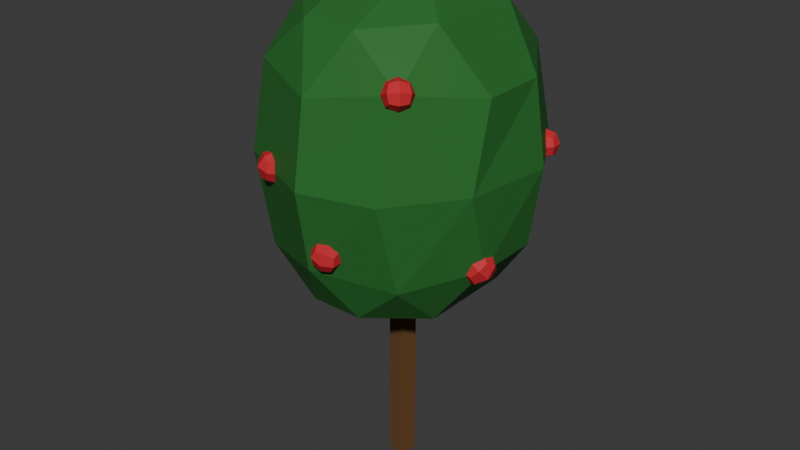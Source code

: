 # Source: solar_panel_small.blend  (saved by Blender 4.3.34; exported with 4.5.12 LTS)
import bpy
from mathutils import Matrix  # noqa: F401  (used for matrix-valued properties, if any)

bpy.ops.wm.read_factory_settings(use_empty=True)
scene = bpy.context.scene
scene.name = 'Scene'

# ---- collections
col_collection = bpy.data.collections.new('Collection'); scene.collection.children.link(col_collection)

# ---- materials (node trees are filled in below, after node groups)
mat_35_green_medium = bpy.data.materials.new('35 GREEN-MEDIUM')
mat_35_green_medium.alpha_threshold = 0.0
mat_35_green_medium.diffuse_color = (0.02956, 0.1651, 0.0356, 1.0)
mat_35_green_medium.specular_color = (0.02956, 0.1651, 0.0356)
mat_35_green_medium.roughness = 0.5
mat_10_brown_dark = bpy.data.materials.new('10 BROWN-DARK')
mat_10_brown_dark.alpha_threshold = 0.0
mat_10_brown_dark.diffuse_color = (0.1356, 0.06663, 0.02624, 1.0)
mat_10_brown_dark.specular_color = (0.1356, 0.06663, 0.02624)
mat_10_brown_dark.roughness = 0.5
mat_26_red_dark = bpy.data.materials.new('26 RED-DARK')
mat_26_red_dark.alpha_threshold = 0.0
mat_26_red_dark.diffuse_color = (0.5906, 0.02956, 0.03955, 1.0)
mat_26_red_dark.specular_color = (0.5906, 0.02956, 0.03955)
mat_26_red_dark.roughness = 0.5

# ---- material node trees
mat_35_green_medium.use_nodes = True; mat_35_green_medium.node_tree.nodes.clear()
_N = mat_35_green_medium.node_tree.nodes; _L = mat_35_green_medium.node_tree.links
n0 = _N.new('ShaderNodeOutputMaterial'); n0.name = 'Material Output'; n0.location = (300, 300)
n1 = _N.new('ShaderNodeBsdfPrincipled'); n1.name = 'Principled BSDF'; n1.location = (-49, 120)
n1.distribution = 'GGX'
n1.subsurface_method = 'BURLEY'
n1.inputs[3].default_value = 1.45
n1.inputs[13].default_value = 0.1
n1.inputs[27].default_value = (0.0, 0.0, 0.0, 1.0)
n1.inputs[28].default_value = 1.0
n2 = _N.new('ShaderNodeBsdfDiffuse'); n2.name = 'Diffuse BSDF'; n2.location = (10, 300)
n3 = _N.new('ShaderNodeRGB'); n3.name = 'RGB'; n3.location = (-271, 188)
n3.outputs[0].default_value = (0.02956, 0.1651, 0.0356, 1.0)
_L.new(n3.outputs[0], n1.inputs[0])
_L.new(n3.outputs[0], n2.inputs[0])
_L.new(n1.outputs[0], n0.inputs[0])
n0.is_active_output = True
mat_10_brown_dark.use_nodes = True; mat_10_brown_dark.node_tree.nodes.clear()
_N = mat_10_brown_dark.node_tree.nodes; _L = mat_10_brown_dark.node_tree.links
n0 = _N.new('ShaderNodeOutputMaterial'); n0.name = 'Material Output'; n0.location = (300, 300)
n1 = _N.new('ShaderNodeBsdfPrincipled'); n1.name = 'Principled BSDF'; n1.location = (-49, 120)
n1.distribution = 'GGX'
n1.subsurface_method = 'BURLEY'
n1.inputs[3].default_value = 1.45
n1.inputs[13].default_value = 0.1
n1.inputs[27].default_value = (0.0, 0.0, 0.0, 1.0)
n1.inputs[28].default_value = 1.0
n2 = _N.new('ShaderNodeBsdfDiffuse'); n2.name = 'Diffuse BSDF'; n2.location = (10, 300)
n3 = _N.new('ShaderNodeRGB'); n3.name = 'RGB'; n3.location = (-271, 188)
n3.outputs[0].default_value = (0.1356, 0.06663, 0.02624, 1.0)
_L.new(n3.outputs[0], n1.inputs[0])
_L.new(n1.outputs[0], n0.inputs[0])
_L.new(n3.outputs[0], n2.inputs[0])
n0.is_active_output = True
mat_26_red_dark.use_nodes = True; mat_26_red_dark.node_tree.nodes.clear()
_N = mat_26_red_dark.node_tree.nodes; _L = mat_26_red_dark.node_tree.links
n0 = _N.new('ShaderNodeOutputMaterial'); n0.name = 'Material Output'; n0.location = (300, 300)
n1 = _N.new('ShaderNodeBsdfPrincipled'); n1.name = 'Principled BSDF'; n1.location = (-49, 120)
n1.distribution = 'GGX'
n1.subsurface_method = 'BURLEY'
n1.inputs[3].default_value = 1.45
n1.inputs[13].default_value = 0.1
n1.inputs[27].default_value = (0.0, 0.0, 0.0, 1.0)
n1.inputs[28].default_value = 1.0
n2 = _N.new('ShaderNodeBsdfDiffuse'); n2.name = 'Diffuse BSDF'; n2.location = (10, 300)
n3 = _N.new('ShaderNodeRGB'); n3.name = 'RGB'; n3.location = (-271, 188)
n3.outputs[0].default_value = (0.5906, 0.02956, 0.03955, 1.0)
_L.new(n3.outputs[0], n1.inputs[0])
_L.new(n1.outputs[0], n0.inputs[0])
_L.new(n3.outputs[0], n2.inputs[0])
n0.is_active_output = True

# ---- world
world_world = bpy.data.worlds.new('World'); scene.world = world_world
world_world.use_nodes = True; world_world.node_tree.nodes.clear()
_N = world_world.node_tree.nodes; _L = world_world.node_tree.links
n0 = _N.new('ShaderNodeOutputWorld'); n0.name = 'World Output'; n0.location = (300, 300)
n1 = _N.new('ShaderNodeBackground'); n1.name = 'Background'; n1.location = (10, 300)
n1.inputs[0].default_value = (0.05088, 0.05088, 0.05088, 1.0)
_L.new(n1.outputs[0], n0.inputs[0])
n0.is_active_output = True
world_world.color = (0.05088, 0.05088, 0.05088)
world_world.sun_shadow_jitter_overblur = 0.0

# ---- meshes
me_tree_round_apple = bpy.data.meshes.new('tree-round-apple')
me_tree_round_apple.from_pydata([(1.751e-08, 0.1182, 3.04e-08), (-0.1243, 0.02791, 7.385e-09), (-0.07682, -0.1182, -3.04e-08), (0.07682, -0.1182, -3.04e-08), (0.1243, 0.02791, 7.385e-09), (2.217e-08, 0.1182, 3.094), (-0.1243, 0.02791, 3.094), (-0.07682, -0.1182, 3.094), (0.07682, -0.1182, 3.094), (0.1243, 0.02791, 3.094), (0.7345, -0.9716, 2.483), (0.2714, -0.9478, 4.642), (-1.136, 0.3, 4.13), (-1.132, 0.3, 2.584), (-0.7027, 0.9355, 2.486), (0.7329, -0.9716, 4.224), (-0.2405, -0.9478, 2.067), (0.2752, -0.9478, 2.067), (0.01888, -1.271, 2.585), (-0.7143, -0.4906, 2.03), (-0.7018, -0.9716, 2.485), (-1.132, -0.3362, 2.584), (0.01658, -1.271, 4.124), (-0.7055, -0.9716, 4.227), (-1.135, -0.3362, 4.13), (-0.7207, 0.4545, 4.683), (-0.7202, -0.4906, 4.683), (-0.2453, -0.9478, 4.643), (0.7417, -0.4905, 4.68), (0.2388, -0.01804, 5.055), (0.7414, 0.4545, 4.681), (0.7324, 0.9356, 4.224), (-0.7064, 0.9355, 4.227), (-0.22, -0.01806, 5.056), (1.157, -0.3361, 4.126), (-0.2462, 0.9117, 4.643), (0.2707, 0.9117, 4.643), (1.157, 0.3001, 4.126), (-1.153, 0.5339, 3.357), (-1.258, -0.3263, 3.357), (-0.8573, -1.012, 3.356), (0.0189, -1.399, 3.354), (0.7022, -1.21, 3.354), (1.178, -0.57, 3.354), (-0.6699, 1.174, 3.356), (1.281, 0.2902, 3.354), (0.0168, 1.299, 3.867), (0.8881, 0.9761, 3.354), (1.157, -0.3361, 2.581), (0.7444, 0.4545, 2.028), (0.7446, -0.4905, 2.028), (1.157, 0.3001, 2.581), (0.01602, -0.01803, 1.655), (-0.7147, 0.4545, 2.03), (-0.2412, 0.9117, 2.068), (0.2746, 0.9117, 2.067), (0.01836, 1.299, 2.842), (0.7341, 0.9356, 2.483), (0.8441, -0.9589, 4.182), (0.8085, -0.9035, 4.132), (0.8468, -0.9319, 4.26), (0.81, -0.844, 4.218), (0.7389, -0.8622, 4.117), (0.6775, -0.9137, 4.097), (0.7179, -0.8135, 4.18), (0.6302, -0.9756, 4.124), (0.6754, -1.042, 4.142), (0.5848, -0.9523, 4.189), (0.6217, -1.04, 4.231), (0.7354, -1.072, 4.189), (0.8064, -1.032, 4.177), (0.7137, -1.071, 4.269), (0.807, -1.026, 4.281), (0.7528, -0.9856, 4.101), (0.8015, -0.9086, 4.325), (0.7563, -0.8419, 4.307), (0.6962, -0.812, 4.259), (0.7542, -0.9705, 4.352), (0.6789, -0.8986, 4.348), (0.6252, -0.8521, 4.272), (0.6928, -1.022, 4.332), (0.6231, -0.9807, 4.316), (0.5875, -0.9253, 4.267), (-0.4687, -1.244, 3.266), (-0.4222, -1.176, 3.233), (-0.4403, -1.266, 3.347), (-0.3608, -1.19, 3.326), (-0.6056, -1.089, 3.273), (-0.6201, -1.067, 3.382), (-0.6184, -1.173, 3.299), (-0.5555, -1.226, 3.266), (-0.6237, -1.179, 3.387), (-0.5492, -1.261, 3.373), (-0.5236, -1.134, 3.212), (-0.4304, -1.238, 3.431), (-0.3753, -1.168, 3.435), (-0.5085, -1.219, 3.468), (-0.4573, -1.123, 3.496), (-0.5801, -1.167, 3.463), (-0.5587, -1.081, 3.474), (1.061, 0.8135, 3.295), (0.9832, 0.7973, 3.273), (1.064, 0.8384, 3.374), (0.9605, 0.8356, 3.367), (1.061, 0.6215, 3.282), (1.071, 0.587, 3.379), (1.124, 0.67, 3.303), (1.11, 0.7486, 3.282), (1.142, 0.6626, 3.383), (1.14, 0.7667, 3.381), (1.025, 0.7086, 3.237), (1.05, 0.8166, 3.452), (0.9701, 0.8011, 3.465), (1.097, 0.7524, 3.474), (1.006, 0.7139, 3.509), (1.114, 0.673, 3.459), (1.048, 0.6253, 3.474), (-0.9116, 0.8172, 2.689), (-0.8479, 0.7676, 2.672), (-0.9692, 0.778, 2.733), (-0.9084, 0.6951, 2.716), (-0.7726, 0.889, 2.801), (-0.802, 0.8667, 2.898), (-0.8501, 0.9163, 2.794), (-0.8866, 0.8861, 2.727), (-0.894, 0.8993, 2.862), (-0.9632, 0.8626, 2.793), (-0.7916, 0.8479, 2.707), (-0.9849, 0.7398, 2.804), (-0.9377, 0.6728, 2.813), (-0.9765, 0.7913, 2.868), (-0.9187, 0.7138, 2.907), (-0.9235, 0.8389, 2.909), (-0.8625, 0.7942, 2.942), (-0.9829, -0.2824, 4.432), (-0.9214, -0.2968, 4.367), (-0.9491, -0.3014, 4.514), (-0.8591, -0.3385, 4.454), (-0.9345, -0.08555, 4.371), (-0.8776, -0.03984, 4.46), (-0.9936, -0.1099, 4.436), (-1.015, -0.1977, 4.429), (-0.9622, -0.09016, 4.519), (-0.9917, -0.1985, 4.541), (-0.9526, -0.192, 4.333), (-0.8856, -0.2792, 4.575), (-0.8023, -0.2928, 4.542), (-0.8961, -0.1938, 4.604), (-0.7842, -0.1864, 4.581), (-0.8963, -0.1067, 4.579), (-0.8154, -0.08161, 4.546), (1.202, -0.3716, 2.693), (1.129, -0.3482, 2.758), (1.174, -0.4477, 2.633), (1.073, -0.4509, 2.709), (1.126, -0.1655, 2.611), (1.068, -0.1925, 2.501), (1.199, -0.2225, 2.573), (1.23, -0.2915, 2.639), (1.171, -0.2651, 2.486), (1.215, -0.3708, 2.541), (1.151, -0.2299, 2.717), (1.108, -0.4776, 2.564), (1.015, -0.4779, 2.6), (1.115, -0.4213, 2.481), (0.9891, -0.4134, 2.493), (1.105, -0.3284, 2.443), (1.011, -0.2952, 2.453), (-0.5418, 1.123, 4.035), (-0.5336, 1.039, 4.009), (-0.5184, 1.133, 4.12), (-0.5106, 1.021, 4.117), (-0.3782, 1.132, 3.909), (-0.2908, 1.152, 3.976), (-0.4149, 1.199, 3.953), (-0.4958, 1.178, 3.982), (-0.3629, 1.226, 4.02), (-0.4572, 1.217, 4.08), (-0.4787, 1.085, 3.923), (-0.4517, 1.126, 4.178), (-0.4233, 1.042, 4.184), (-0.3855, 1.181, 4.157), (-0.3227, 1.089, 4.17), (-0.3248, 1.201, 4.096), (-0.2678, 1.135, 4.084), (0.2602, -1.262, 2.654), (0.2449, -1.175, 2.65), (0.3118, -1.283, 2.723), (0.3185, -1.172, 2.734), (0.06123, -1.25, 2.709), (0.05873, -1.277, 2.817), (0.1102, -1.323, 2.702), (0.1845, -1.308, 2.656), (0.1282, -1.357, 2.782), (0.233, -1.36, 2.743), (0.1383, -1.208, 2.639), (0.3182, -1.282, 2.811), (0.316, -1.199, 2.843), (0.2555, -1.332, 2.849), (0.2389, -1.241, 2.912), (0.1683, -1.343, 2.859), (0.1323, -1.273, 2.901), (-1.237, 0.2808, 3.428), (-1.144, 0.2599, 3.393), (-1.262, 0.22, 3.506), (-1.151, 0.1623, 3.477), (-1.113, 0.4702, 3.5), (-1.107, 0.4598, 3.629), (-1.212, 0.4526, 3.516), (-1.246, 0.3792, 3.454), (-1.231, 0.4304, 3.613), (-1.296, 0.331, 3.562), (-1.128, 0.3874, 3.403), (-1.238, 0.1926, 3.601), (-1.145, 0.1519, 3.606), (-1.247, 0.2712, 3.666), (-1.129, 0.2347, 3.703), (-1.213, 0.3644, 3.689), (-1.114, 0.3623, 3.713), (0.2177, 1.231, 2.812), (0.1621, 1.133, 2.821), (0.2782, 1.252, 2.905), (0.2125, 1.135, 2.954), (0.3492, 1.076, 2.643), (0.477, 1.055, 2.703), (0.3704, 1.185, 2.667), (0.2826, 1.233, 2.72), (0.4652, 1.196, 2.728), (0.3829, 1.277, 2.811), (0.2187, 1.108, 2.692), (0.3632, 1.216, 2.97), (0.3403, 1.114, 3.015), (0.4608, 1.214, 2.913), (0.4708, 1.082, 2.966), (0.5159, 1.17, 2.826), (0.5274, 1.058, 2.837), (-1.104, -0.3913, 2.514), (-1.007, -0.358, 2.512), (-1.115, -0.4681, 2.581), (-0.9866, -0.4584, 2.59), (-1.121, -0.1794, 2.622), (-1.147, -0.2059, 2.745), (-1.196, -0.2455, 2.604), (-1.169, -0.3153, 2.535), (-1.228, -0.2896, 2.69), (-1.215, -0.3982, 2.622), (-1.063, -0.2424, 2.525), (-1.108, -0.495, 2.679), (-1.013, -0.485, 2.713), (-1.174, -0.4423, 2.736), (-1.07, -0.422, 2.81), (-1.201, -0.3492, 2.768), (-1.126, -0.3064, 2.823)], [], [(4, 9, 8, 3), (2, 7, 6, 1), (0, 5, 9, 4), (3, 8, 7, 2), (1, 6, 5, 0), (30, 37, 31), (36, 29, 30), (31, 47, 46), (19, 21, 53), (11, 29, 33), (43, 42, 10), (40, 41, 22), (39, 38, 21), (23, 40, 22), (56, 55, 54), (49, 52, 55), (39, 40, 24), (19, 53, 52), (44, 56, 14), (54, 52, 53), (50, 49, 48), (28, 30, 29), (22, 41, 15), (56, 54, 14), (32, 44, 38), (45, 51, 47), (56, 57, 55), (20, 18, 41), (20, 21, 19), (35, 46, 32), (21, 13, 53), (27, 22, 11), (14, 53, 13), (40, 21, 20), (48, 51, 45), (28, 15, 34), (12, 38, 39), (32, 46, 44), (43, 45, 37), (24, 12, 39), (20, 19, 16), (41, 18, 42), (28, 29, 11), (35, 36, 46), (16, 52, 17), (23, 22, 27), (25, 33, 35), (46, 56, 44), (39, 21, 40), (15, 28, 11), (45, 47, 37), (38, 13, 21), (30, 31, 36), (52, 49, 50), (10, 48, 43), (25, 32, 12), (49, 57, 51), (46, 47, 56), (32, 38, 12), (29, 36, 35), (11, 22, 15), (26, 33, 25), (54, 55, 52), (33, 29, 35), (23, 24, 40), (47, 51, 57), (26, 23, 27), (27, 11, 33), (49, 51, 48), (19, 52, 16), (26, 24, 23), (50, 10, 17), (57, 49, 55), (28, 34, 30), (38, 44, 14), (32, 25, 35), (27, 33, 26), (26, 25, 24), (31, 46, 36), (10, 50, 48), (53, 14, 54), (25, 12, 24), (16, 17, 18), (34, 37, 30), (34, 43, 37), (43, 48, 45), (14, 13, 38), (20, 16, 18), (15, 43, 34), (47, 57, 56), (40, 20, 41), (18, 17, 10), (15, 42, 43), (17, 52, 50), (41, 42, 15), (31, 37, 47), (18, 10, 42), (58, 59, 61, 60), (59, 62, 64, 61), (60, 61, 75, 74), (61, 64, 76, 75), (65, 66, 68, 67), (66, 69, 71, 68), (67, 68, 81, 82), (68, 71, 80, 81), (69, 70, 72, 71), (70, 58, 60, 72), (71, 72, 77, 80), (72, 60, 74, 77), (69, 66, 73, 70), (66, 65, 63, 73), (70, 73, 59, 58), (73, 63, 62, 59), (74, 75, 78, 77), (75, 76, 79, 78), (77, 78, 81, 80), (78, 79, 82, 81), (83, 84, 86, 85), (85, 86, 95, 94), (87, 89, 91, 88), (88, 91, 98, 99), (89, 90, 92, 91), (90, 83, 85, 92), (91, 92, 96, 98), (92, 85, 94, 96), (89, 87, 93, 90), (90, 93, 84, 83), (94, 95, 97, 96), (96, 97, 99, 98), (100, 101, 103, 102), (102, 103, 112, 111), (104, 106, 108, 105), (105, 108, 115, 116), (106, 107, 109, 108), (107, 100, 102, 109), (108, 109, 113, 115), (109, 102, 111, 113), (106, 104, 110, 107), (107, 110, 101, 100), (111, 112, 114, 113), (113, 114, 116, 115), (117, 118, 120, 119), (119, 120, 129, 128), (121, 123, 125, 122), (122, 125, 132, 133), (123, 124, 126, 125), (124, 117, 119, 126), (125, 126, 130, 132), (126, 119, 128, 130), (123, 121, 127, 124), (124, 127, 118, 117), (128, 129, 131, 130), (130, 131, 133, 132), (134, 135, 137, 136), (136, 137, 146, 145), (138, 140, 142, 139), (139, 142, 149, 150), (140, 141, 143, 142), (141, 134, 136, 143), (142, 143, 147, 149), (143, 136, 145, 147), (140, 138, 144, 141), (141, 144, 135, 134), (145, 146, 148, 147), (147, 148, 150, 149), (151, 152, 154, 153), (153, 154, 163, 162), (155, 157, 159, 156), (156, 159, 166, 167), (157, 158, 160, 159), (158, 151, 153, 160), (159, 160, 164, 166), (160, 153, 162, 164), (157, 155, 161, 158), (158, 161, 152, 151), (162, 163, 165, 164), (164, 165, 167, 166), (168, 169, 171, 170), (170, 171, 180, 179), (172, 174, 176, 173), (173, 176, 183, 184), (174, 175, 177, 176), (175, 168, 170, 177), (176, 177, 181, 183), (177, 170, 179, 181), (174, 172, 178, 175), (175, 178, 169, 168), (179, 180, 182, 181), (181, 182, 184, 183), (3, 2, 1, 0, 4), (185, 186, 188, 187), (187, 188, 197, 196), (189, 191, 193, 190), (190, 193, 200, 201), (191, 192, 194, 193), (192, 185, 187, 194), (193, 194, 198, 200), (194, 187, 196, 198), (191, 189, 195, 192), (192, 195, 186, 185), (196, 197, 199, 198), (198, 199, 201, 200), (202, 203, 205, 204), (204, 205, 214, 213), (206, 208, 210, 207), (207, 210, 217, 218), (208, 209, 211, 210), (209, 202, 204, 211), (210, 211, 215, 217), (211, 204, 213, 215), (208, 206, 212, 209), (209, 212, 203, 202), (213, 214, 216, 215), (215, 216, 218, 217), (219, 220, 222, 221), (221, 222, 231, 230), (223, 225, 227, 224), (224, 227, 234, 235), (225, 226, 228, 227), (226, 219, 221, 228), (227, 228, 232, 234), (228, 221, 230, 232), (225, 223, 229, 226), (226, 229, 220, 219), (230, 231, 233, 232), (232, 233, 235, 234), (236, 237, 239, 238), (238, 239, 248, 247), (240, 242, 244, 241), (241, 244, 251, 252), (242, 243, 245, 244), (243, 236, 238, 245), (244, 245, 249, 251), (245, 238, 247, 249), (242, 240, 246, 243), (243, 246, 237, 236), (247, 248, 250, 249), (249, 250, 252, 251)])
me_tree_round_apple.polygons.foreach_set('material_index', [1, 1, 1, 1, 1, 0, 0, 0, 0, 0, 0, 0, 0, 0, 0, 0, 0, 0, 0, 0, 0, 0, 0, 0, 0, 0, 0, 0, 0, 0, 0, 0, 0, 0, 0, 0, 0, 0, 0, 0, 0, 0, 0, 0, 0, 0, 0, 0, 0, 0, 0, 0, 0, 0, 0, 0, 0, 0, 0, 0, 0, 0, 0, 0, 0, 0, 0, 0, 0, 0, 0, 0, 0, 0, 0, 0, 0, 0, 0, 0, 0, 0, 0, 0, 0, 0, 0, 0, 0, 0, 0, 0, 0, 0, 0, 0, 0, 2, 2, 2, 2, 2, 2, 2, 2, 2, 2, 2, 2, 2, 2, 2, 2, 2, 2, 2, 2, 2, 2, 2, 2, 2, 2, 2, 2, 2, 2, 2, 2, 2, 2, 2, 2, 2, 2, 2, 2, 2, 2, 2, 2, 2, 2, 2, 2, 2, 2, 2, 2, 2, 2, 2, 2, 2, 2, 2, 2, 2, 2, 2, 2, 2, 2, 2, 2, 2, 2, 2, 2, 2, 2, 2, 2, 2, 2, 2, 2, 2, 2, 2, 2, 2, 2, 2, 2, 2, 2, 2, 2, 1, 2, 2, 2, 2, 2, 2, 2, 2, 2, 2, 2, 2, 2, 2, 2, 2, 2, 2, 2, 2, 2, 2, 2, 2, 2, 2, 2, 2, 2, 2, 2, 2, 2, 2, 2, 2, 2, 2, 2, 2, 2, 2, 2, 2, 2, 2, 2, 2])
_uv = me_tree_round_apple.uv_layers.new(name='UVMap')
_uv.uv.foreach_set('vector', [0.4036, 0.6339, 0.0009312, 0.6339, 0.0009312, 0.614, 0.4036, 0.614, 0.4036, 0.594, 0.0009313, 0.594, 0.0009313, 0.574, 0.4036, 0.574, 0.4036, 0.6539, 0.0009312, 0.6539, 0.0009312, 0.6339, 0.4036, 0.6339, 0.4036, 0.614, 0.0009312, 0.614, 0.0009313, 0.594, 0.4036, 0.594, 0.4036, 0.574, 0.0009313, 0.574, 0.0009313, 0.554, 0.4036, 0.554, 0.4199, 0.1056, 0.5037, 0.1997, 0.3867, 0.1989, 0.335, 0.1466, 0.337, 0.0009312, 0.4199, 0.1056, 0.3867, 0.1989, 0.3906, 0.3093, 0.2957, 0.2352, 0.02181, 0.4815, 0.0009312, 0.357, 0.1431, 0.416, 0.7348, 0.4087, 0.7509, 0.5511, 0.6738, 0.5574, 0.8801, 0.2964, 0.7951, 0.2787, 0.8266, 0.1955, 0.6204, 0.244, 0.7261, 0.2652, 0.7115, 0.3428, 0.009013, 0.2227, 0.1318, 0.2508, 0.0009312, 0.357, 0.6235, 0.3535, 0.6204, 0.244, 0.7115, 0.3428, 0.2736, 0.3364, 0.2714, 0.4348, 0.2174, 0.4117, 0.3329, 0.5096, 0.1755, 0.5521, 0.2714, 0.4348, 0.5068, 0.2192, 0.6204, 0.244, 0.5055, 0.3525, 0.02181, 0.4815, 0.1431, 0.416, 0.1755, 0.5521, 0.2174, 0.2705, 0.2736, 0.3364, 0.1852, 0.355, 0.2174, 0.4117, 0.1755, 0.5521, 0.1431, 0.416, 0.8662, 0.136, 0.9889, 0.07339, 0.9113, 0.207, 0.8011, 0.4426, 0.8985, 0.5529, 0.7509, 0.5511, 0.7115, 0.3428, 0.7261, 0.2652, 0.7879, 0.3695, 0.2736, 0.3364, 0.2174, 0.4117, 0.1852, 0.355, 0.2234, 0.1805, 0.2174, 0.2705, 0.1318, 0.2508, 0.5037, 0.3336, 0.4492, 0.4567, 0.3906, 0.3093, 0.2736, 0.3364, 0.3412, 0.4087, 0.2714, 0.4348, 0.6701, 0.1449, 0.7477, 0.1896, 0.7261, 0.2652, 0.6701, 0.1449, 0.5615, 0.09663, 0.6783, 0.04324, 0.2767, 0.143, 0.2957, 0.2352, 0.2234, 0.1805, 0.0009312, 0.357, 0.1015, 0.3423, 0.1431, 0.416, 0.6757, 0.4062, 0.7115, 0.3428, 0.7348, 0.4087, 0.1852, 0.355, 0.1431, 0.416, 0.1015, 0.3423, 0.6204, 0.244, 0.5615, 0.09663, 0.6701, 0.1449, 0.9113, 0.207, 0.9991, 0.1909, 0.9991, 0.3199, 0.8011, 0.4426, 0.7879, 0.3695, 0.8712, 0.3931, 0.1408, 0.1562, 0.1318, 0.2508, 0.009013, 0.2227, 0.2234, 0.1805, 0.2957, 0.2352, 0.2174, 0.2705, 0.8801, 0.2964, 0.9991, 0.3199, 0.9541, 0.4408, 0.06498, 0.1007, 0.1408, 0.1562, 0.009013, 0.2227, 0.6701, 0.1449, 0.6783, 0.04324, 0.741, 0.1177, 0.7261, 0.2652, 0.7477, 0.1896, 0.7951, 0.2787, 0.8011, 0.4426, 0.7509, 0.5511, 0.7348, 0.4087, 0.2767, 0.143, 0.335, 0.1466, 0.2957, 0.2352, 0.741, 0.1177, 0.8361, 0.0009312, 0.7946, 0.1403, 0.6235, 0.3535, 0.7115, 0.3428, 0.6757, 0.4062, 0.2112, 0.1075, 0.2627, 0.006763, 0.2767, 0.143, 0.2957, 0.2352, 0.2736, 0.3364, 0.2174, 0.2705, 0.5068, 0.2192, 0.5615, 0.09663, 0.6204, 0.244, 0.7879, 0.3695, 0.8011, 0.4426, 0.7348, 0.4087, 0.5037, 0.3336, 0.3906, 0.3093, 0.5037, 0.1997, 0.1318, 0.2508, 0.1015, 0.3423, 0.0009312, 0.357, 0.4199, 0.1056, 0.3867, 0.1989, 0.335, 0.1466, 0.8361, 0.0009312, 0.9889, 0.07339, 0.8662, 0.136, 0.8266, 0.1955, 0.9113, 0.207, 0.8801, 0.2964, 0.2112, 0.1075, 0.2234, 0.1805, 0.1408, 0.1562, 0.3329, 0.5096, 0.3412, 0.4087, 0.4492, 0.4567, 0.2957, 0.2352, 0.3906, 0.3093, 0.2736, 0.3364, 0.2234, 0.1805, 0.1318, 0.2508, 0.1408, 0.1562, 0.337, 0.0009312, 0.335, 0.1466, 0.2767, 0.143, 0.7348, 0.4087, 0.7115, 0.3428, 0.7879, 0.3695, 0.1298, 0.001919, 0.2627, 0.006763, 0.2112, 0.1075, 0.2174, 0.4117, 0.2714, 0.4348, 0.1755, 0.5521, 0.2627, 0.006763, 0.337, 0.0009312, 0.2767, 0.143, 0.6235, 0.3535, 0.5055, 0.3525, 0.6204, 0.244, 0.3906, 0.3093, 0.4492, 0.4567, 0.3412, 0.4087, 0.5887, 0.4484, 0.6235, 0.3535, 0.6757, 0.4062, 0.6757, 0.4062, 0.7348, 0.4087, 0.6738, 0.5574, 0.9889, 0.07339, 0.9991, 0.1909, 0.9113, 0.207, 0.6783, 0.04324, 0.8361, 0.0009312, 0.741, 0.1177, 0.5887, 0.4484, 0.5055, 0.3525, 0.6235, 0.3535, 0.8662, 0.136, 0.8266, 0.1955, 0.7946, 0.1403, 0.3412, 0.4087, 0.3329, 0.5096, 0.2714, 0.4348, 0.8011, 0.4426, 0.8712, 0.3931, 0.8985, 0.5529, 0.1318, 0.2508, 0.2174, 0.2705, 0.1852, 0.355, 0.2234, 0.1805, 0.2112, 0.1075, 0.2767, 0.143, 0.6757, 0.4062, 0.6738, 0.5574, 0.5887, 0.4484, 0.1298, 0.001919, 0.2112, 0.1075, 0.06498, 0.1007, 0.3867, 0.1989, 0.2957, 0.2352, 0.335, 0.1466, 0.8266, 0.1955, 0.8662, 0.136, 0.9113, 0.207, 0.1431, 0.416, 0.1852, 0.355, 0.2174, 0.4117, 0.2112, 0.1075, 0.1408, 0.1562, 0.06498, 0.1007, 0.741, 0.1177, 0.7946, 0.1403, 0.7477, 0.1896, 0.8712, 0.3931, 0.9541, 0.4408, 0.8985, 0.5529, 0.8712, 0.3931, 0.8801, 0.2964, 0.9541, 0.4408, 0.8801, 0.2964, 0.9113, 0.207, 0.9991, 0.3199, 0.1852, 0.355, 0.1015, 0.3423, 0.1318, 0.2508, 0.6701, 0.1449, 0.741, 0.1177, 0.7477, 0.1896, 0.7879, 0.3695, 0.8801, 0.2964, 0.8712, 0.3931, 0.3906, 0.3093, 0.3412, 0.4087, 0.2736, 0.3364, 0.6204, 0.244, 0.6701, 0.1449, 0.7261, 0.2652, 0.7477, 0.1896, 0.7946, 0.1403, 0.8266, 0.1955, 0.7879, 0.3695, 0.7951, 0.2787, 0.8801, 0.2964, 0.7946, 0.1403, 0.8361, 0.0009312, 0.8662, 0.136, 0.7261, 0.2652, 0.7951, 0.2787, 0.7879, 0.3695, 0.3867, 0.1989, 0.5037, 0.1997, 0.3906, 0.3093, 0.7477, 0.1896, 0.8266, 0.1955, 0.7951, 0.2787, 0.5373, 0.5942, 0.5395, 0.5995, 0.5305, 0.5996, 0.5333, 0.593, 0.5395, 0.5995, 0.5471, 0.6183, 0.5226, 0.6183, 0.5305, 0.5996, 0.5333, 0.593, 0.5305, 0.5996, 0.5243, 0.5931, 0.5296, 0.591, 0.5305, 0.5996, 0.5226, 0.6183, 0.5055, 0.6008, 0.5243, 0.5931, 0.5646, 0.5768, 0.5459, 0.5844, 0.5396, 0.5779, 0.5476, 0.5592, 0.5459, 0.5844, 0.5405, 0.5866, 0.5368, 0.5846, 0.5396, 0.5779, 0.5476, 0.5592, 0.5396, 0.5779, 0.5307, 0.578, 0.5231, 0.5592, 0.5396, 0.5779, 0.5368, 0.5846, 0.5329, 0.5833, 0.5307, 0.578, 0.5405, 0.5866, 0.5393, 0.5905, 0.5351, 0.5888, 0.5368, 0.5846, 0.5393, 0.5905, 0.5373, 0.5942, 0.5333, 0.593, 0.5351, 0.5888, 0.5368, 0.5846, 0.5351, 0.5888, 0.5309, 0.587, 0.5329, 0.5833, 0.5351, 0.5888, 0.5333, 0.593, 0.5296, 0.591, 0.5309, 0.587, 0.5405, 0.5866, 0.5459, 0.5844, 0.5459, 0.5933, 0.5393, 0.5905, 0.5459, 0.5844, 0.5646, 0.5768, 0.5646, 0.6012, 0.5459, 0.5933, 0.5393, 0.5905, 0.5459, 0.5933, 0.5395, 0.5995, 0.5373, 0.5942, 0.5459, 0.5933, 0.5646, 0.6012, 0.5471, 0.6183, 0.5395, 0.5995, 0.5296, 0.591, 0.5243, 0.5931, 0.5243, 0.5842, 0.5309, 0.587, 0.5243, 0.5931, 0.5055, 0.6008, 0.5055, 0.5763, 0.5243, 0.5842, 0.5309, 0.587, 0.5243, 0.5842, 0.5307, 0.578, 0.5329, 0.5833, 0.5243, 0.5842, 0.5055, 0.5763, 0.5231, 0.5592, 0.5307, 0.578, 0.03019, 0.6928, 0.03477, 0.7049, 0.01441, 0.7049, 0.02122, 0.6898, 0.02122, 0.6898, 0.01441, 0.7049, 0.0009312, 0.6896, 0.01304, 0.6851, 0.05004, 0.6711, 0.03793, 0.6757, 0.02974, 0.6709, 0.03656, 0.6558, 0.03656, 0.6558, 0.02974, 0.6709, 0.02077, 0.6679, 0.01619, 0.6558, 0.03793, 0.6757, 0.03493, 0.6846, 0.02548, 0.6804, 0.02974, 0.6709, 0.03493, 0.6846, 0.03019, 0.6928, 0.02122, 0.6898, 0.02548, 0.6804, 0.02974, 0.6709, 0.02548, 0.6804, 0.01604, 0.6761, 0.02077, 0.6679, 0.02548, 0.6804, 0.02122, 0.6898, 0.01304, 0.6851, 0.01604, 0.6761, 0.03793, 0.6757, 0.05004, 0.6711, 0.05004, 0.6914, 0.03493, 0.6846, 0.03493, 0.6846, 0.05004, 0.6914, 0.03477, 0.7049, 0.03019, 0.6928, 0.01304, 0.6851, 0.0009312, 0.6896, 0.0009312, 0.6693, 0.01604, 0.6761, 0.01604, 0.6761, 0.0009312, 0.6693, 0.01619, 0.6558, 0.02077, 0.6679, 0.134, 0.6831, 0.1452, 0.6873, 0.1327, 0.7015, 0.1263, 0.6875, 0.1263, 0.6875, 0.1327, 0.7015, 0.1137, 0.7015, 0.118, 0.6903, 0.131, 0.6558, 0.1268, 0.6671, 0.1184, 0.6699, 0.1121, 0.6558, 0.1121, 0.6558, 0.1184, 0.6699, 0.1108, 0.6743, 0.0995, 0.67, 0.1268, 0.6671, 0.1312, 0.6747, 0.1224, 0.6787, 0.1184, 0.6699, 0.1312, 0.6747, 0.134, 0.6831, 0.1263, 0.6875, 0.1224, 0.6787, 0.1184, 0.6699, 0.1224, 0.6787, 0.1136, 0.6826, 0.1108, 0.6743, 0.1224, 0.6787, 0.1263, 0.6875, 0.118, 0.6903, 0.1136, 0.6826, 0.1268, 0.6671, 0.131, 0.6558, 0.1452, 0.6684, 0.1312, 0.6747, 0.1312, 0.6747, 0.1452, 0.6684, 0.1452, 0.6873, 0.134, 0.6831, 0.118, 0.6903, 0.1137, 0.7015, 0.0995, 0.689, 0.1136, 0.6826, 0.1136, 0.6826, 0.0995, 0.689, 0.0995, 0.67, 0.1108, 0.6743, 0.07915, 0.6903, 0.08342, 0.7015, 0.06445, 0.7015, 0.0708, 0.6875, 0.0708, 0.6875, 0.06445, 0.7015, 0.0519, 0.6873, 0.06317, 0.6831, 0.09763, 0.67, 0.08636, 0.6743, 0.07873, 0.6699, 0.08508, 0.6558, 0.08508, 0.6558, 0.07873, 0.6699, 0.07038, 0.6671, 0.06611, 0.6558, 0.08636, 0.6743, 0.08356, 0.6826, 0.07477, 0.6787, 0.07873, 0.6699, 0.08356, 0.6826, 0.07915, 0.6903, 0.0708, 0.6875, 0.07477, 0.6787, 0.07873, 0.6699, 0.07477, 0.6787, 0.06597, 0.6747, 0.07038, 0.6671, 0.07477, 0.6787, 0.0708, 0.6875, 0.06317, 0.6831, 0.06597, 0.6747, 0.08636, 0.6743, 0.09763, 0.67, 0.09763, 0.689, 0.08356, 0.6826, 0.08356, 0.6826, 0.09763, 0.689, 0.08342, 0.7015, 0.07915, 0.6903, 0.06317, 0.6831, 0.0519, 0.6873, 0.0519, 0.6684, 0.06597, 0.6747, 0.06597, 0.6747, 0.0519, 0.6684, 0.06611, 0.6558, 0.07038, 0.6671, 0.5355, 0.6326, 0.5402, 0.6202, 0.5558, 0.634, 0.5403, 0.6409, 0.5403, 0.6409, 0.5558, 0.634, 0.5558, 0.6548, 0.5434, 0.6501, 0.5055, 0.6358, 0.5179, 0.6405, 0.521, 0.6497, 0.5055, 0.6566, 0.5055, 0.6566, 0.521, 0.6497, 0.5259, 0.658, 0.5212, 0.6704, 0.5179, 0.6405, 0.5263, 0.6356, 0.5307, 0.6453, 0.521, 0.6497, 0.5263, 0.6356, 0.5355, 0.6326, 0.5403, 0.6409, 0.5307, 0.6453, 0.521, 0.6497, 0.5307, 0.6453, 0.535, 0.655, 0.5259, 0.658, 0.5307, 0.6453, 0.5403, 0.6409, 0.5434, 0.6501, 0.535, 0.655, 0.5179, 0.6405, 0.5055, 0.6358, 0.5193, 0.6202, 0.5263, 0.6356, 0.5263, 0.6356, 0.5193, 0.6202, 0.5402, 0.6202, 0.5355, 0.6326, 0.5434, 0.6501, 0.5558, 0.6548, 0.542, 0.6704, 0.535, 0.655, 0.535, 0.655, 0.542, 0.6704, 0.5212, 0.6704, 0.5259, 0.658, 0.4192, 0.641, 0.4054, 0.6358, 0.4207, 0.6185, 0.4284, 0.6357, 0.4284, 0.6357, 0.4207, 0.6185, 0.4438, 0.6185, 0.4386, 0.6323, 0.4227, 0.6742, 0.4279, 0.6605, 0.4381, 0.6571, 0.4458, 0.6742, 0.4458, 0.6742, 0.4381, 0.6571, 0.4474, 0.6517, 0.4611, 0.6569, 0.4279, 0.6605, 0.4226, 0.6512, 0.4333, 0.6464, 0.4381, 0.6571, 0.4226, 0.6512, 0.4192, 0.641, 0.4284, 0.6357, 0.4333, 0.6464, 0.4381, 0.6571, 0.4333, 0.6464, 0.444, 0.6415, 0.4474, 0.6517, 0.4333, 0.6464, 0.4284, 0.6357, 0.4386, 0.6323, 0.444, 0.6415, 0.4279, 0.6605, 0.4227, 0.6742, 0.4054, 0.6589, 0.4226, 0.6512, 0.4226, 0.6512, 0.4054, 0.6589, 0.4054, 0.6358, 0.4192, 0.641, 0.4386, 0.6323, 0.4438, 0.6185, 0.4611, 0.6338, 0.444, 0.6415, 0.444, 0.6415, 0.4611, 0.6338, 0.4611, 0.6569, 0.4474, 0.6517, 0.6448, 0.6223, 0.6402, 0.6102, 0.6605, 0.6102, 0.6537, 0.6253, 0.6537, 0.6253, 0.6605, 0.6102, 0.674, 0.6255, 0.6619, 0.63, 0.6249, 0.644, 0.637, 0.6395, 0.6452, 0.6442, 0.6384, 0.6593, 0.6384, 0.6593, 0.6452, 0.6442, 0.6542, 0.6472, 0.6587, 0.6593, 0.637, 0.6395, 0.64, 0.6305, 0.6495, 0.6347, 0.6452, 0.6442, 0.64, 0.6305, 0.6448, 0.6223, 0.6537, 0.6253, 0.6495, 0.6347, 0.6452, 0.6442, 0.6495, 0.6347, 0.6589, 0.639, 0.6542, 0.6472, 0.6495, 0.6347, 0.6537, 0.6253, 0.6619, 0.63, 0.6589, 0.639, 0.637, 0.6395, 0.6249, 0.644, 0.6249, 0.6237, 0.64, 0.6305, 0.64, 0.6305, 0.6249, 0.6237, 0.6402, 0.6102, 0.6448, 0.6223, 0.6619, 0.63, 0.674, 0.6255, 0.674, 0.6458, 0.6589, 0.639, 0.6589, 0.639, 0.674, 0.6458, 0.6587, 0.6593, 0.6542, 0.6472, 0.5007, 0.5801, 0.4817, 0.5863, 0.47, 0.5701, 0.4817, 0.554, 0.5007, 0.5601, 0.6448, 0.5713, 0.6402, 0.5592, 0.6605, 0.5592, 0.6537, 0.5743, 0.6537, 0.5743, 0.6605, 0.5592, 0.674, 0.5745, 0.6619, 0.5791, 0.6249, 0.5931, 0.637, 0.5885, 0.6452, 0.5932, 0.6384, 0.6083, 0.6384, 0.6083, 0.6452, 0.5932, 0.6542, 0.5962, 0.6587, 0.6083, 0.637, 0.5885, 0.64, 0.5795, 0.6495, 0.5838, 0.6452, 0.5932, 0.64, 0.5795, 0.6448, 0.5713, 0.6537, 0.5743, 0.6495, 0.5838, 0.6452, 0.5932, 0.6495, 0.5838, 0.6589, 0.588, 0.6542, 0.5962, 0.6495, 0.5838, 0.6537, 0.5743, 0.6619, 0.5791, 0.6589, 0.588, 0.637, 0.5885, 0.6249, 0.5931, 0.6249, 0.5727, 0.64, 0.5795, 0.64, 0.5795, 0.6249, 0.5727, 0.6402, 0.5592, 0.6448, 0.5713, 0.6619, 0.5791, 0.674, 0.5745, 0.674, 0.5948, 0.6589, 0.588, 0.6589, 0.588, 0.674, 0.5948, 0.6587, 0.6083, 0.6542, 0.5962, 0.5893, 0.6316, 0.5841, 0.6177, 0.6075, 0.6177, 0.5997, 0.6351, 0.5997, 0.6351, 0.6075, 0.6177, 0.623, 0.6352, 0.6091, 0.6405, 0.5665, 0.6566, 0.5804, 0.6514, 0.5899, 0.6568, 0.582, 0.6742, 0.582, 0.6742, 0.5899, 0.6568, 0.6002, 0.6603, 0.6055, 0.6742, 0.5804, 0.6514, 0.5839, 0.641, 0.5948, 0.6459, 0.5899, 0.6568, 0.5839, 0.641, 0.5893, 0.6316, 0.5997, 0.6351, 0.5948, 0.6459, 0.5899, 0.6568, 0.5948, 0.6459, 0.6056, 0.6508, 0.6002, 0.6603, 0.5948, 0.6459, 0.5997, 0.6351, 0.6091, 0.6405, 0.6056, 0.6508, 0.5804, 0.6514, 0.5665, 0.6566, 0.5665, 0.6332, 0.5839, 0.641, 0.5839, 0.641, 0.5665, 0.6332, 0.5841, 0.6177, 0.5893, 0.6316, 0.6091, 0.6405, 0.623, 0.6352, 0.623, 0.6587, 0.6056, 0.6508, 0.6056, 0.6508, 0.623, 0.6587, 0.6055, 0.6742, 0.6002, 0.6603, 0.4308, 0.5694, 0.4249, 0.554, 0.4509, 0.554, 0.4422, 0.5733, 0.4422, 0.5733, 0.4509, 0.554, 0.4681, 0.5735, 0.4527, 0.5793, 0.4054, 0.5972, 0.4209, 0.5913, 0.4313, 0.5974, 0.4226, 0.6167, 0.4226, 0.6167, 0.4313, 0.5974, 0.4428, 0.6012, 0.4486, 0.6167, 0.4209, 0.5913, 0.4247, 0.5799, 0.4368, 0.5853, 0.4313, 0.5974, 0.4247, 0.5799, 0.4308, 0.5694, 0.4422, 0.5733, 0.4368, 0.5853, 0.4313, 0.5974, 0.4368, 0.5853, 0.4488, 0.5908, 0.4428, 0.6012, 0.4368, 0.5853, 0.4422, 0.5733, 0.4527, 0.5793, 0.4488, 0.5908, 0.4209, 0.5913, 0.4054, 0.5972, 0.4054, 0.5712, 0.4247, 0.5799, 0.4247, 0.5799, 0.4054, 0.5712, 0.4249, 0.554, 0.4308, 0.5694, 0.4527, 0.5793, 0.4681, 0.5735, 0.4681, 0.5994, 0.4488, 0.5908, 0.4488, 0.5908, 0.4681, 0.5994, 0.4486, 0.6167, 0.4428, 0.6012, 0.5893, 0.6018, 0.5841, 0.6158, 0.5665, 0.6003, 0.5839, 0.5924, 0.5839, 0.5924, 0.5665, 0.6003, 0.5665, 0.5768, 0.5804, 0.5821, 0.623, 0.5982, 0.6091, 0.5929, 0.6056, 0.5826, 0.623, 0.5748, 0.623, 0.5748, 0.6056, 0.5826, 0.6002, 0.5732, 0.6055, 0.5592, 0.6091, 0.5929, 0.5997, 0.5984, 0.5948, 0.5875, 0.6056, 0.5826, 0.5997, 0.5984, 0.5893, 0.6018, 0.5839, 0.5924, 0.5948, 0.5875, 0.6056, 0.5826, 0.5948, 0.5875, 0.5899, 0.5766, 0.6002, 0.5732, 0.5948, 0.5875, 0.5839, 0.5924, 0.5804, 0.5821, 0.5899, 0.5766, 0.6091, 0.5929, 0.623, 0.5982, 0.6075, 0.6158, 0.5997, 0.5984, 0.5997, 0.5984, 0.6075, 0.6158, 0.5841, 0.6158, 0.5893, 0.6018, 0.5804, 0.5821, 0.5665, 0.5768, 0.582, 0.5592, 0.5899, 0.5766, 0.5899, 0.5766, 0.582, 0.5592, 0.6055, 0.5592, 0.6002, 0.5732])
me_tree_round_apple.materials.append(mat_35_green_medium)
me_tree_round_apple.materials.append(mat_10_brown_dark)
me_tree_round_apple.materials.append(mat_26_red_dark)
me_tree_round_apple.use_remesh_preserve_volume = False
me_tree_round_apple.use_remesh_preserve_attributes = False
me_tree_round_apple.use_mirror_vertex_groups = False
me_tree_round_apple.update()
me_tree_round_apple.normals_split_custom_set([tuple(v) for v in zip(*[iter([0.9511, -0.309, -8.915e-08, 0.9511, -0.309, -8.915e-08, 0.9511, -0.309, -8.915e-08, 0.9511, -0.309, -8.915e-08, -0.9511, -0.309, -7.536e-08, -0.9511, -0.309, -7.536e-08, -0.9511, -0.309, -7.536e-08, -0.9511, -0.309, -7.536e-08, 0.5878, 0.809, 2.292e-07, 0.5878, 0.809, 2.292e-07, 0.5878, 0.809, 2.292e-07, 0.5878, 0.809, 2.292e-07, 1.94e-07, -1.0, -2.859e-07, 1.94e-07, -1.0, -2.859e-07, 1.94e-07, -1.0, -2.859e-07, 1.94e-07, -1.0, -2.859e-07, -0.5878, 0.809, 2.343e-07, -0.5878, 0.809, 2.343e-07, -0.5878, 0.809, 2.343e-07, -0.5878, 0.809, 2.343e-07, 0.7718, 0.445, 0.4542, 0.7718, 0.445, 0.4542, 0.7718, 0.445, 0.4542, 0.297, 0.3786, 0.8766, 0.297, 0.3786, 0.8766, 0.297, 0.3786, 0.8766, 0.404, 0.9076, 0.1145, 0.404, 0.9076, 0.1145, 0.404, 0.9076, 0.1145, -0.799, -0.0003335, -0.6014, -0.799, -0.0003335, -0.6014, -0.799, -0.0003335, -0.6014, 0.001833, -0.4055, 0.9141, 0.001833, -0.4055, 0.9141, 0.001833, -0.4055, 0.9141, 0.7958, -0.5908, -0.1326, 0.7958, -0.5908, -0.1326, 0.7958, -0.5908, -0.1326, -0.3992, -0.9047, 0.149, -0.3992, -0.9047, 0.149, -0.3992, -0.9047, 0.149, -0.9796, 0.1199, -0.1614, -0.9796, 0.1199, -0.1614, -0.9796, 0.1199, -0.1614, -0.368, -0.9236, 0.1072, -0.368, -0.9236, 0.1072, -0.368, -0.9236, 0.1072, -0.0007206, 0.8944, -0.4473, -0.0007206, 0.8944, -0.4473, -0.0007206, 0.8944, -0.4473, 0.2487, 0.3333, -0.9094, 0.2487, 0.3333, -0.9094, 0.2487, 0.3333, -0.9094, -0.8562, -0.5002, 0.1293, -0.8562, -0.5002, 0.1293, -0.8562, -0.5002, 0.1293, -0.4563, -0.0001529, -0.8898, -0.4563, -0.0001529, -0.8898, -0.4563, -0.0001529, -0.8898, -0.3417, 0.9095, -0.2367, -0.3417, 0.9095, -0.2367, -0.3417, 0.9095, -0.2367, -0.2502, 0.3338, -0.9089, -0.2502, 0.3338, -0.9089, -0.2502, 0.3338, -0.9089, 0.8015, 0.0001814, -0.598, 0.8015, 0.0001814, -0.598, 0.8015, 0.0001814, -0.598, 0.5973, 0.0001382, 0.802, 0.5973, 0.0001382, 0.802, 0.5973, 0.0001382, 0.802, 0.3629, -0.919, 0.1537, 0.3629, -0.919, 0.1537, 0.3629, -0.919, 0.1537, -0.2753, 0.8935, -0.3548, -0.2753, 0.8935, -0.3548, -0.2753, 0.8935, -0.3548, -0.7917, 0.5968, 0.1305, -0.7917, 0.5968, 0.1305, -0.7917, 0.5968, 0.1305, 0.8603, 0.4927, -0.1313, 0.8603, 0.4927, -0.1313, 0.8603, 0.4927, -0.1313, 0.2758, 0.8932, -0.3552, 0.2758, 0.8932, -0.3552, 0.2758, 0.8932, -0.3552, -0.3613, -0.9199, -0.1528, -0.3613, -0.9199, -0.1528, -0.3613, -0.9199, -0.1528, -0.7693, -0.4498, -0.4538, -0.7693, -0.4498, -0.4538, -0.7693, -0.4498, -0.4538, -0.2739, 0.8944, 0.3537, -0.2739, 0.8944, 0.3537, -0.2739, 0.8944, 0.3537, -0.799, -0.0003599, -0.6014, -0.799, -0.0003599, -0.6014, -0.799, -0.0003599, -0.6014, 0.0009807, -0.8487, 0.5289, 0.0009807, -0.8487, 0.5289, 0.0009807, -0.8487, 0.5289, -0.7695, 0.4493, -0.4539, -0.7695, 0.4493, -0.4539, -0.7695, 0.4493, -0.4539, -0.8281, -0.5333, -0.1727, -0.8281, -0.5333, -0.1727, -0.8281, -0.5333, -0.1727, 0.9874, 7.233e-05, -0.1579, 0.9874, 7.233e-05, -0.1579, 0.9874, 7.233e-05, -0.1579, 0.772, -0.4447, 0.4542, 0.772, -0.4447, 0.4542, 0.772, -0.4447, 0.4542, -0.9909, 0.1214, 0.05821, -0.9909, 0.1214, 0.05821, -0.9909, 0.1214, 0.05821, -0.3407, 0.9103, 0.2353, -0.3407, 0.9103, 0.2353, -0.3407, 0.9103, 0.2353, 0.9802, -0.1177, 0.1593, 0.9802, -0.1177, 0.1593, 0.9802, -0.1177, 0.1593, -0.9877, -0.0005523, 0.1565, -0.9877, -0.0005523, 0.1565, -0.9877, -0.0005523, 0.1565, -0.5237, -0.5929, -0.6117, -0.5237, -0.5929, -0.6117, -0.5237, -0.5929, -0.6117, 0.2627, -0.9518, -0.1582, 0.2627, -0.9518, -0.1582, 0.2627, -0.9518, -0.1582, 0.2971, -0.3785, 0.8766, 0.2971, -0.3785, 0.8766, 0.2971, -0.3785, 0.8766, 0.0007906, 0.8946, 0.4469, 0.0007906, 0.8946, 0.4469, 0.0007906, 0.8946, 0.4469, -0.001356, -0.405, -0.9143, -0.001356, -0.405, -0.9143, -0.001356, -0.405, -0.9143, -0.3057, -0.8697, 0.3874, -0.3057, -0.8697, 0.3874, -0.3057, -0.8697, 0.3874, -0.2933, 0.3807, 0.8769, -0.2933, 0.3807, 0.8769, -0.2933, 0.3807, 0.8769, -0.1786, 0.9839, -0.0002655, -0.1786, 0.9839, -0.0002655, -0.1786, 0.9839, -0.0002655, -0.8559, -0.4996, -0.1333, -0.8559, -0.4996, -0.1333, -0.8559, -0.4996, -0.1333, 0.5247, -0.5907, 0.6129, 0.5247, -0.5907, 0.6129, 0.5247, -0.5907, 0.6129, 0.8602, 0.4926, 0.1321, 0.8602, 0.4926, 0.1321, 0.8602, 0.4926, 0.1321, -0.9997, -0.0005047, -0.02636, -0.9997, -0.0005047, -0.02636, -0.9997, -0.0005047, -0.02636, 0.5245, 0.5909, 0.6129, 0.5245, 0.5909, 0.6129, 0.5245, 0.5909, 0.6129, 0.4552, 0.0001194, -0.8904, 0.4552, 0.0001194, -0.8904, 0.4552, 0.0001194, -0.8904, 0.8313, -0.5255, -0.1809, 0.8313, -0.5255, -0.1809, 0.8313, -0.5255, -0.1809, -0.7696, 0.4513, 0.4517, -0.7696, 0.4513, 0.4517, -0.7696, 0.4513, 0.4517, 0.7727, 0.4452, -0.4525, 0.7727, 0.4452, -0.4525, 0.7727, 0.4452, -0.4525, 0.3479, 0.9375, 0.0005316, 0.3479, 0.9375, 0.0005316, 0.3479, 0.9375, 0.0005316, -0.8277, 0.5319, 0.1789, -0.8277, 0.5319, 0.1789, -0.8277, 0.5319, 0.1789, 0.001669, 0.4054, 0.9141, 0.001669, 0.4054, 0.9141, 0.001669, 0.4054, 0.9141, 0.3083, -0.8677, 0.3898, 0.3083, -0.8677, 0.3898, 0.3083, -0.8677, 0.3898, -0.5972, -0.0003625, 0.8021, -0.5972, -0.0003625, 0.8021, -0.5972, -0.0003625, 0.8021, -0.001428, 0.405, -0.9143, -0.001428, 0.405, -0.9143, -0.001428, 0.405, -0.9143, 0.0018, 0.4055, 0.9141, 0.0018, 0.4055, 0.9141, 0.0018, 0.4055, 0.9141, -0.828, -0.5345, 0.1693, -0.828, -0.5345, 0.1693, -0.828, -0.5345, 0.1693, 0.8319, 0.5277, -0.1718, 0.8319, 0.5277, -0.1718, 0.8319, 0.5277, -0.1718, -0.522, -0.5954, 0.6107, -0.522, -0.5954, 0.6107, -0.522, -0.5954, 0.6107, 0.001657, -0.4056, 0.9141, 0.001657, -0.4056, 0.9141, 0.001657, -0.4056, 0.9141, 0.8014, 6.378e-05, -0.5981, 0.8014, 6.378e-05, -0.5981, 0.8014, 6.378e-05, -0.5981, -0.2501, -0.3339, -0.9088, -0.2501, -0.3339, -0.9088, -0.2501, -0.3339, -0.9088, -0.7694, -0.4519, 0.4515, -0.7694, -0.4519, 0.4515, -0.7694, -0.4519, 0.4515, 0.5249, -0.5912, -0.6123, 0.5249, -0.5912, -0.6123, 0.5249, -0.5912, -0.6123, 0.5247, 0.5914, -0.6124, 0.5247, 0.5914, -0.6124, 0.5247, 0.5914, -0.6124, 0.8004, 0.0002059, 0.5995, 0.8004, 0.0002059, 0.5995, 0.8004, 0.0002059, 0.5995, -0.7916, 0.5962, -0.1338, -0.7916, 0.5962, -0.1338, -0.7916, 0.5962, -0.1338, -0.5222, 0.5951, 0.6109, -0.5222, 0.5951, 0.6109, -0.5222, 0.5951, 0.6109, -0.2933, -0.381, 0.8768, -0.2933, -0.381, 0.8768, -0.2933, -0.381, 0.8768, -0.7997, -0.0004501, 0.6004, -0.7997, -0.0004501, 0.6004, -0.7997, -0.0004501, 0.6004, 0.2761, 0.8928, 0.3558, 0.2761, 0.8928, 0.3558, 0.2761, 0.8928, 0.3558, 0.7729, -0.4449, -0.4525, 0.7729, -0.4449, -0.4525, 0.7729, -0.4449, -0.4525, -0.5238, 0.5927, -0.6119, -0.5238, 0.5927, -0.6119, -0.5238, 0.5927, -0.6119, -0.7997, -0.0004851, 0.6004, -0.7997, -0.0004851, 0.6004, -0.7997, -0.0004851, 0.6004, -0.0007669, -0.8483, -0.5295, -0.0007669, -0.8483, -0.5295, -0.0007669, -0.8483, -0.5295, 0.8003, 0.0001042, 0.5996, 0.8003, 0.0001042, 0.5996, 0.8003, 0.0001042, 0.5996, 0.9996, 0.0001457, 0.02712, 0.9996, 0.0001457, 0.02712, 0.9996, 0.0001457, 0.02712, 0.991, -0.119, -0.06199, 0.991, -0.119, -0.06199, 0.991, -0.119, -0.06199, -0.8276, 0.5307, -0.1826, -0.8276, 0.5307, -0.1826, -0.8276, 0.5307, -0.1826, -0.3073, -0.8686, -0.3886, -0.3073, -0.8686, -0.3886, -0.3073, -0.8686, -0.3886, 0.8309, -0.526, 0.1818, 0.8309, -0.526, 0.1818, 0.8309, -0.526, 0.1818, 0.4041, 0.9076, -0.1138, 0.4041, 0.9076, -0.1138, 0.4041, 0.9076, -0.1138, -0.4015, -0.9087, -0.114, -0.4015, -0.9087, -0.114, -0.4015, -0.9087, -0.114, 0.3081, -0.8681, -0.3892, 0.3081, -0.8681, -0.3892, 0.3081, -0.8681, -0.3892, 0.7957, -0.5907, 0.134, 0.7957, -0.5907, 0.134, 0.7957, -0.5907, 0.134, 0.2488, -0.3331, -0.9095, 0.2488, -0.3331, -0.9095, 0.2488, -0.3331, -0.9095, 0.2581, -0.934, 0.2471, 0.2581, -0.934, 0.2471, 0.2581, -0.934, 0.2471, 0.8313, 0.5281, 0.1732, 0.8313, 0.5281, 0.1732, 0.8313, 0.5281, 0.1732, 0.3465, -0.9078, -0.2362, 0.3465, -0.9078, -0.2362, 0.3465, -0.9078, -0.2362, 0.9199, 0.3363, -0.2016, 0.9199, 0.3363, -0.2016, 0.9199, 0.3363, -0.2016, 0.9199, 0.3363, -0.2016, 0.4847, 0.7361, -0.4725, 0.4847, 0.7361, -0.4725, 0.4847, 0.7361, -0.4725, 0.4847, 0.7361, -0.4725, 0.7435, 0.5442, 0.3886, 0.7435, 0.5442, 0.3886, 0.7435, 0.5442, 0.3886, 0.7435, 0.5442, 0.3886, 0.3083, 0.944, 0.1177, 0.3083, 0.944, 0.1177, 0.3083, 0.944, 0.1177, 0.3083, 0.944, 0.1177, -0.7435, -0.5442, -0.3886, -0.7435, -0.5442, -0.3886, -0.7435, -0.5442, -0.3886, -0.7435, -0.5442, -0.3886, -0.3083, -0.944, -0.1177, -0.3083, -0.944, -0.1177, -0.3083, -0.944, -0.1177, -0.3083, -0.944, -0.1177, -0.9199, -0.3363, 0.2016, -0.9199, -0.3363, 0.2016, -0.9199, -0.3363, 0.2016, -0.9199, -0.3363, 0.2016, -0.4847, -0.7361, 0.4725, -0.4847, -0.7361, 0.4725, -0.4847, -0.7361, 0.4725, -0.4847, -0.7361, 0.4725, 0.458, -0.8843, 0.09036, 0.458, -0.8843, 0.09036, 0.458, -0.8843, 0.09036, 0.458, -0.8843, 0.09036, 0.9075, -0.4157, 0.05964, 0.9075, -0.4157, 0.05964, 0.9075, -0.4157, 0.05964, 0.9075, -0.4157, 0.05964, 0.2816, -0.6764, 0.6805, 0.2816, -0.6764, 0.6805, 0.2816, -0.6764, 0.6805, 0.2816, -0.6764, 0.6805, 0.7311, -0.2078, 0.6498, 0.7311, -0.2078, 0.6498, 0.7311, -0.2078, 0.6498, 0.7311, -0.2078, 0.6498, 0.2338, -0.7182, -0.6554, 0.2338, -0.7182, -0.6554, 0.2338, -0.7182, -0.6554, 0.2338, -0.7182, -0.6554, -0.2014, -0.3184, -0.9263, -0.2014, -0.3184, -0.9263, -0.2014, -0.3184, -0.9263, -0.2014, -0.3184, -0.9263, 0.6834, -0.2496, -0.6861, 0.6834, -0.2496, -0.6861, 0.6834, -0.2496, -0.6861, 0.6834, -0.2496, -0.6861, 0.2481, 0.1502, -0.957, 0.2481, 0.1502, -0.957, 0.2481, 0.1502, -0.957, 0.2481, 0.1502, -0.957, 0.2014, 0.3184, 0.9263, 0.2014, 0.3184, 0.9263, 0.2014, 0.3184, 0.9263, 0.2014, 0.3184, 0.9263, -0.2338, 0.7182, 0.6554, -0.2338, 0.7182, 0.6554, -0.2338, 0.7182, 0.6554, -0.2338, 0.7182, 0.6554, -0.2481, -0.1502, 0.957, -0.2481, -0.1502, 0.957, -0.2481, -0.1502, 0.957, -0.2481, -0.1502, 0.957, -0.6834, 0.2496, 0.6861, -0.6834, 0.2496, 0.6861, -0.6834, 0.2496, 0.6861, -0.6834, 0.2496, 0.6861, 0.5833, -0.6802, -0.444, 0.5833, -0.6802, -0.444, 0.5833, -0.6802, -0.444, 0.5833, -0.6802, -0.444, 0.7309, -0.6559, 0.1886, 0.7309, -0.6559, 0.1886, 0.7309, -0.6559, 0.1886, 0.7309, -0.6559, 0.1886, -0.9922, 0.0665, -0.105, -0.9922, 0.0665, -0.105, -0.9922, 0.0665, -0.105, -0.9922, 0.0665, -0.105, -0.8446, 0.09078, 0.5276, -0.8446, 0.09078, 0.5276, -0.8446, 0.09078, 0.5276, -0.8446, 0.09078, 0.5276, -0.7191, -0.6806, -0.1401, -0.7191, -0.6806, -0.1401, -0.7191, -0.6806, -0.1401, -0.7191, -0.6806, -0.1401, -0.1425, -0.9539, -0.2642, -0.1425, -0.9539, -0.2642, -0.1425, -0.9539, -0.2642, -0.1425, -0.9539, -0.2642, -0.5715, -0.6563, 0.4926, -0.5715, -0.6563, 0.4926, -0.5715, -0.6563, 0.4926, -0.5715, -0.6563, 0.4926, 0.005183, -0.9296, 0.3685, 0.005183, -0.9296, 0.3685, 0.005183, -0.9296, 0.3685, 0.005183, -0.9296, 0.3685, -0.6207, -0.1912, -0.7604, -0.6207, -0.1912, -0.7604, -0.6207, -0.1912, -0.7604, -0.6207, -0.1912, -0.7604, -0.044, -0.4645, -0.8845, -0.044, -0.4645, -0.8845, -0.044, -0.4645, -0.8845, -0.044, -0.4645, -0.8845, 0.3594, -0.3982, 0.844, 0.3594, -0.3982, 0.844, 0.3594, -0.3982, 0.844, 0.3594, -0.3982, 0.844, -0.2173, -0.1249, 0.9681, -0.2173, -0.1249, 0.9681, -0.2173, -0.1249, 0.9681, -0.2173, -0.1249, 0.9681, -0.04124, 0.9369, -0.347, -0.04124, 0.9369, -0.347, -0.04124, 0.9369, -0.347, -0.04124, 0.9369, -0.347, -0.08556, 0.9496, 0.3014, -0.08556, 0.9496, 0.3014, -0.08556, 0.9496, 0.3014, -0.08556, 0.9496, 0.3014, 0.6783, -0.6849, -0.2661, 0.6783, -0.6849, -0.2661, 0.6783, -0.6849, -0.2661, 0.6783, -0.6849, -0.2661, 0.634, -0.6722, 0.3824, 0.634, -0.6722, 0.3824, 0.634, -0.6722, 0.3824, 0.634, -0.6722, 0.3824, 0.9635, 0.05844, -0.2612, 0.9635, 0.05844, -0.2612, 0.9635, 0.05844, -0.2612, 0.9635, 0.05844, -0.2612, 0.7002, 0.6521, -0.2908, 0.7002, 0.6521, -0.2908, 0.7002, 0.6521, -0.2908, 0.7002, 0.6521, -0.2908, 0.9192, 0.07114, 0.3873, 0.9192, 0.07114, 0.3873, 0.9192, 0.07114, 0.3873, 0.9192, 0.07114, 0.3873, 0.6558, 0.6648, 0.3577, 0.6558, 0.6648, 0.3577, 0.6558, 0.6648, 0.3577, 0.6558, 0.6648, 0.3577, 0.4886, -0.1818, -0.8534, 0.4886, -0.1818, -0.8534, 0.4886, -0.1818, -0.8534, 0.4886, -0.1818, -0.8534, 0.2252, 0.4118, -0.883, 0.2252, 0.4118, -0.883, 0.2252, 0.4118, -0.883, 0.2252, 0.4118, -0.883, 0.1041, 0.4465, 0.8887, 0.1041, 0.4465, 0.8887, 0.1041, 0.4465, 0.8887, 0.1041, 0.4465, 0.8887, 0.3675, -0.1471, 0.9183, 0.3675, -0.1471, 0.9183, 0.3675, -0.1471, 0.9183, 0.3675, -0.1471, 0.9183, -0.4531, -0.2046, -0.8677, -0.4531, -0.2046, -0.8677, -0.4531, -0.2046, -0.8677, -0.4531, -0.2046, -0.8677, -0.7566, -0.5248, -0.3901, -0.7566, -0.5248, -0.3901, -0.7566, -0.5248, -0.3901, -0.7566, -0.5248, -0.3901, 0.2408, 0.9149, 0.3239, 0.2408, 0.9149, 0.3239, 0.2408, 0.9149, 0.3239, 0.2408, 0.9149, 0.3239, -0.06273, 0.5948, 0.8015, -0.06273, 0.5948, 0.8015, -0.06273, 0.5948, 0.8015, -0.06273, 0.5948, 0.8015, -0.4259, 0.8979, -0.1111, -0.4259, 0.8979, -0.1111, -0.4259, 0.8979, -0.1111, -0.4259, 0.8979, -0.1111, -0.6798, 0.4881, -0.5473, -0.6798, 0.4881, -0.5473, -0.6798, 0.4881, -0.5473, -0.6798, 0.4881, -0.5473, -0.7294, 0.5777, 0.3664, -0.7294, 0.5777, 0.3664, -0.7294, 0.5777, 0.3664, -0.7294, 0.5777, 0.3664, -0.9833, 0.168, -0.06977, -0.9833, 0.168, -0.06977, -0.9833, 0.168, -0.06977, -0.9833, 0.168, -0.06977, 0.2836, 0.8373, -0.4673, 0.2836, 0.8373, -0.4673, 0.2836, 0.8373, -0.4673, 0.2836, 0.8373, -0.4673, 0.02968, 0.4276, -0.9035, 0.02968, 0.4276, -0.9035, 0.02968, 0.4276, -0.9035, 0.02968, 0.4276, -0.9035, -0.7994, -0.4472, 0.4011, -0.7994, -0.4472, 0.4011, -0.7994, -0.4472, 0.4011, -0.7994, -0.4472, 0.4011, -0.5455, -0.03741, 0.8373, -0.5455, -0.03741, 0.8373, -0.5455, -0.03741, 0.8373, -0.5455, -0.03741, 0.8373, -0.396, -0.9125, -0.1031, -0.396, -0.9125, -0.1031, -0.396, -0.9125, -0.1031, -0.396, -0.9125, -0.1031, -0.03008, -0.9003, 0.4341, -0.03008, -0.9003, 0.4341, -0.03008, -0.9003, 0.4341, -0.03008, -0.9003, 0.4341, -0.5058, 0.8599, -0.06827, -0.5058, 0.8599, -0.06827, -0.5058, 0.8599, -0.06827, -0.5058, 0.8599, -0.06827, -0.1399, 0.8721, 0.469, -0.1399, 0.8721, 0.469, -0.1399, 0.8721, 0.469, -0.1399, 0.8721, 0.469, -0.9351, 0.2631, 0.2375, -0.9351, 0.2631, 0.2375, -0.9351, 0.2631, 0.2375, -0.9351, 0.2631, 0.2375, -0.8949, -0.3856, 0.2248, -0.8949, -0.3856, 0.2248, -0.8949, -0.3856, 0.2248, -0.8949, -0.3856, 0.2248, -0.5692, 0.2752, 0.7748, -0.5692, 0.2752, 0.7748, -0.5692, 0.2752, 0.7748, -0.5692, 0.2752, 0.7748, -0.529, -0.3735, 0.762, -0.529, -0.3735, 0.762, -0.529, -0.3735, 0.762, -0.529, -0.3735, 0.762, -0.7878, 0.2876, -0.5446, -0.7878, 0.2876, -0.5446, -0.7878, 0.2876, -0.5446, -0.7878, 0.2876, -0.5446, -0.7476, -0.3611, -0.5573, -0.7476, -0.3611, -0.5573, -0.7476, -0.3611, -0.5573, -0.7476, -0.3611, -0.5573, 0.252, -0.328, 0.9104, 0.252, -0.328, 0.9104, 0.252, -0.328, 0.9104, 0.252, -0.328, 0.9104, 0.2118, 0.3207, 0.9232, 0.2118, 0.3207, 0.9232, 0.2118, 0.3207, 0.9232, 0.2118, 0.3207, 0.9232, 0.4558, -0.608, 0.6501, 0.4558, -0.608, 0.6501, 0.4558, -0.608, 0.6501, 0.4558, -0.608, 0.6501, 0.1384, -0.9676, 0.2113, 0.1384, -0.9676, 0.2113, 0.1384, -0.9676, 0.2113, 0.1384, -0.9676, 0.2113, 0.4289, 0.7752, -0.4639, 0.4289, 0.7752, -0.4639, 0.4289, 0.7752, -0.4639, 0.4289, 0.7752, -0.4639, 0.1115, 0.4155, -0.9027, 0.1115, 0.4155, -0.9027, 0.1115, 0.4155, -0.9027, 0.1115, 0.4155, -0.9027, 0.9287, 0.1701, -0.3295, 0.9287, 0.1701, -0.3295, 0.9287, 0.1701, -0.3295, 0.9287, 0.1701, -0.3295, 0.9385, -0.3362, 0.07825, 0.9385, -0.3362, 0.07825, 0.9385, -0.3362, 0.07825, 0.9385, -0.3362, 0.07825, 0.6113, -0.1895, -0.7683, 0.6113, -0.1895, -0.7683, 0.6113, -0.1895, -0.7683, 0.6113, -0.1895, -0.7683, 0.6212, -0.6958, -0.3606, 0.6212, -0.6958, -0.3606, 0.6212, -0.6958, -0.3606, 0.6212, -0.6958, -0.3606, 0.7123, 0.6482, 0.2693, 0.7123, 0.6482, 0.2693, 0.7123, 0.6482, 0.2693, 0.7123, 0.6482, 0.2693, 0.7221, 0.1419, 0.6771, 0.7221, 0.1419, 0.6771, 0.7221, 0.1419, 0.6771, 0.7221, 0.1419, 0.6771, -0.145, -0.8406, -0.5219, -0.145, -0.8406, -0.5219, -0.145, -0.8406, -0.5219, -0.145, -0.8406, -0.5219, -0.1548, -0.3343, -0.9296, -0.1548, -0.3343, -0.9296, -0.1548, -0.3343, -0.9296, -0.1548, -0.3343, -0.9296, -0.9671, -0.1126, 0.2282, -0.9671, -0.1126, 0.2282, -0.9671, -0.1126, 0.2282, -0.9671, -0.1126, 0.2282, -0.62, -0.1024, 0.7779, -0.62, -0.1024, 0.7779, -0.62, -0.1024, 0.7779, -0.62, -0.1024, 0.7779, 0.3687, 0.6835, -0.63, 0.3687, 0.6835, -0.63, 0.3687, 0.6835, -0.63, 0.3687, 0.6835, -0.63, 0.7158, 0.6937, -0.08033, 0.7158, 0.6937, -0.08033, 0.7158, 0.6937, -0.08033, 0.7158, 0.6937, -0.08033, -0.2723, 0.9344, -0.2298, -0.2723, 0.9344, -0.2298, -0.2723, 0.9344, -0.2298, -0.2723, 0.9344, -0.2298, -0.7613, 0.643, 0.08429, -0.7613, 0.643, 0.08429, -0.7613, 0.643, 0.08429, -0.7613, 0.643, 0.08429, 0.07474, 0.9445, 0.3198, 0.07474, 0.9445, 0.3198, 0.07474, 0.9445, 0.3198, 0.07474, 0.9445, 0.3198, -0.4142, 0.6531, 0.6339, -0.4142, 0.6531, 0.6339, -0.4142, 0.6531, 0.6339, -0.4142, 0.6531, 0.6339, -0.3553, 0.4223, -0.8339, -0.3553, 0.4223, -0.8339, -0.3553, 0.4223, -0.8339, -0.3553, 0.4223, -0.8339, -0.8442, 0.1309, -0.5198, -0.8442, 0.1309, -0.5198, -0.8442, 0.1309, -0.5198, -0.8442, 0.1309, -0.5198, 0.104, 0.1587, 0.9818, 0.104, 0.1587, 0.9818, 0.104, 0.1587, 0.9818, 0.104, 0.1587, 0.9818, 0.5929, 0.4501, 0.6677, 0.5929, 0.4501, 0.6677, 0.5929, 0.4501, 0.6677, 0.5929, 0.4501, 0.6677, -1.503e-13, 2.576e-07, -1.0, -1.503e-13, 2.576e-07, -1.0, -1.503e-13, 2.576e-07, -1.0, -1.503e-13, 2.576e-07, -1.0, -1.503e-13, 2.576e-07, -1.0, 0.776, 0.05616, -0.6282, 0.776, 0.05616, -0.6282, 0.776, 0.05616, -0.6282, 0.776, 0.05616, -0.6282, 0.9996, -0.01766, -0.02222, 0.9996, -0.01766, -0.02222, 0.9996, -0.01766, -0.02222, 0.9996, -0.01766, -0.02222, -0.8021, -0.5842, -0.124, -0.8021, -0.5842, -0.124, -0.8021, -0.5842, -0.124, -0.8021, -0.5842, -0.124, -0.5785, -0.658, 0.482, -0.5785, -0.658, 0.482, -0.5785, -0.658, 0.482, -0.5785, -0.658, 0.482, -0.1308, -0.9025, -0.4104, -0.1308, -0.9025, -0.4104, -0.1308, -0.9025, -0.4104, -0.1308, -0.9025, -0.4104, 0.4469, -0.6681, -0.595, 0.4469, -0.6681, -0.595, 0.4469, -0.6681, -0.595, 0.4469, -0.6681, -0.595, 0.0928, -0.9763, 0.1956, 0.0928, -0.9763, 0.1956, 0.0928, -0.9763, 0.1956, 0.0928, -0.9763, 0.1956, 0.6704, -0.7419, 0.011, 0.6704, -0.7419, 0.011, 0.6704, -0.7419, 0.011, 0.6704, -0.7419, 0.011, -0.4955, -0.3173, -0.8086, -0.4955, -0.3173, -0.8086, -0.4955, -0.3173, -0.8086, -0.4955, -0.3173, -0.8086, 0.08216, -0.0829, -0.9932, 0.08216, -0.0829, -0.9932, 0.08216, -0.0829, -0.9932, 0.08216, -0.0829, -0.9932, 0.693, -0.2846, 0.6624, 0.693, -0.2846, 0.6624, 0.693, -0.2846, 0.6624, 0.693, -0.2846, 0.6624, 0.1154, -0.519, 0.847, 0.1154, -0.519, 0.847, 0.1154, -0.519, 0.847, 0.1154, -0.519, 0.847, -0.4372, -0.5986, -0.6712, -0.4372, -0.5986, -0.6712, -0.4372, -0.5986, -0.6712, -0.4372, -0.5986, -0.6712, -0.4399, -0.8934, -0.0918, -0.4399, -0.8934, -0.0918, -0.4399, -0.8934, -0.0918, -0.4399, -0.8934, -0.0918, -0.2046, 0.9704, 0.1281, -0.2046, 0.9704, 0.1281, -0.2046, 0.9704, 0.1281, -0.2046, 0.9704, 0.1281, -0.2073, 0.6756, 0.7075, -0.2073, 0.6756, 0.7075, -0.2073, 0.6756, 0.7075, -0.2073, 0.6756, 0.7075, -0.8365, 0.5398, -0.09386, -0.8365, 0.5398, -0.09386, -0.8365, 0.5398, -0.09386, -0.8365, 0.5398, -0.09386, -0.9217, -0.03448, -0.3864, -0.9217, -0.03448, -0.3864, -0.9217, -0.03448, -0.3864, -0.9217, -0.03448, -0.3864, -0.8392, 0.245, 0.4856, -0.8392, 0.245, 0.4856, -0.8392, 0.245, 0.4856, -0.8392, 0.245, 0.4856, -0.9243, -0.3293, 0.193, -0.9243, -0.3293, 0.193, -0.9243, -0.3293, 0.193, -0.9243, -0.3293, 0.193, -0.2761, 0.7284, -0.6271, -0.2761, 0.7284, -0.6271, -0.2761, 0.7284, -0.6271, -0.2761, 0.7284, -0.6271, -0.3612, 0.1541, -0.9197, -0.3612, 0.1541, -0.9197, -0.3612, 0.1541, -0.9197, -0.3612, 0.1541, -0.9197, -0.3684, -0.6513, 0.6634, -0.3684, -0.6513, 0.6634, -0.3684, -0.6513, 0.6634, -0.3684, -0.6513, 0.6634, -0.2833, -0.07703, 0.9559, -0.2833, -0.07703, 0.9559, -0.2833, -0.07703, 0.9559, -0.2833, -0.07703, 0.9559, -0.7824, 0.5294, 0.328, -0.7824, 0.5294, 0.328, -0.7824, 0.5294, 0.328, -0.7824, 0.5294, 0.328, -0.3434, 0.4833, 0.8053, -0.3434, 0.4833, 0.8053, -0.3434, 0.4833, 0.8053, -0.3434, 0.4833, 0.8053, 0.4763, 0.1501, -0.8663, 0.4763, 0.1501, -0.8663, 0.4763, 0.1501, -0.8663, 0.4763, 0.1501, -0.8663, 0.9153, 0.104, -0.389, 0.9153, 0.104, -0.389, 0.9153, 0.104, -0.389, 0.9153, 0.104, -0.389, 0.1925, 0.8189, -0.5407, 0.1925, 0.8189, -0.5407, 0.1925, 0.8189, -0.5407, 0.1925, 0.8189, -0.5407, -0.2683, 0.9578, -0.1035, -0.2683, 0.9578, -0.1035, -0.2683, 0.9578, -0.1035, -0.2683, 0.9578, -0.1035, 0.6314, 0.7728, -0.06337, 0.6314, 0.7728, -0.06337, 0.6314, 0.7728, -0.06337, 0.6314, 0.7728, -0.06337, 0.1707, 0.9117, 0.3738, 0.1707, 0.9117, 0.3738, 0.1707, 0.9117, 0.3738, 0.1707, 0.9117, 0.3738, -0.3028, 0.3103, -0.9011, -0.3028, 0.3103, -0.9011, -0.3028, 0.3103, -0.9011, -0.3028, 0.3103, -0.9011, -0.7636, 0.4491, -0.464, -0.7636, 0.4491, -0.464, -0.7636, 0.4491, -0.464, -0.7636, 0.4491, -0.464, 0.4358, 0.3232, 0.84, 0.4358, 0.3232, 0.84, 0.4358, 0.3232, 0.84, 0.4358, 0.3232, 0.84, 0.8965, 0.1843, 0.4029, 0.8965, 0.1843, 0.4029, 0.8965, 0.1843, 0.4029, 0.8965, 0.1843, 0.4029, 0.1437, -0.6198, -0.7715, 0.1437, -0.6198, -0.7715, 0.1437, -0.6198, -0.7715, 0.1437, -0.6198, -0.7715, 0.1291, -0.9665, -0.2217, 0.1291, -0.9665, -0.2217, 0.1291, -0.9665, -0.2217, 0.1291, -0.9665, -0.2217, -0.7009, 0.7118, 0.046, -0.7009, 0.7118, 0.046, -0.7009, 0.7118, 0.046, -0.7009, 0.7118, 0.046, -0.7154, 0.3651, 0.5958, -0.7154, 0.3651, 0.5958, -0.7154, 0.3651, 0.5958, -0.7154, 0.3651, 0.5958, -0.9283, 0.0691, -0.3653, -0.9283, 0.0691, -0.3653, -0.9283, 0.0691, -0.3653, -0.9283, 0.0691, -0.3653, -0.6192, -0.4183, -0.6645, -0.6192, -0.4183, -0.6645, -0.6192, -0.4183, -0.6645, -0.6192, -0.4183, -0.6645, -0.9428, -0.2776, 0.1844, -0.9428, -0.2776, 0.1844, -0.9428, -0.2776, 0.1844, -0.9428, -0.2776, 0.1844, -0.6337, -0.765, -0.1148, -0.6337, -0.765, -0.1148, -0.6337, -0.765, -0.1148, -0.6337, -0.765, -0.1148, -0.4206, 0.59, -0.6892, -0.4206, 0.59, -0.6892, -0.4206, 0.59, -0.6892, -0.4206, 0.59, -0.6892, -0.1115, 0.1026, -0.9885, -0.1115, 0.1026, -0.9885, -0.1115, 0.1026, -0.9885, -0.1115, 0.1026, -0.9885, -0.1511, -0.8447, 0.5135, -0.1511, -0.8447, 0.5135, -0.1511, -0.8447, 0.5135, -0.1511, -0.8447, 0.5135, -0.4603, -0.3573, 0.8127, -0.4603, -0.3573, 0.8127, -0.4603, -0.3573, 0.8127, -0.4603, -0.3573, 0.8127])] * 3)])

# ---- objects
ob_tree_round_apple = bpy.data.objects.new('tree-round-apple', me_tree_round_apple)

# ---- transforms, parenting, visibility, modifiers, constraints
ob_tree_round_apple.location = (0.0, 0.0, 0.0)
ob_tree_round_apple.color = (0.8, 0.8, 0.8, 1.0)
ob_tree_round_apple.lineart.crease_threshold = 0.0

# ---- collection membership
col_collection.objects.link(ob_tree_round_apple)

# ---- scene / render settings (as saved in the file)
scene.frame_start = 1; scene.frame_end = 250; scene.frame_set(1)
scene.render.engine = 'BLENDER_EEVEE_NEXT'
bpy.context.view_layer.update()

# ---- added for rendering (the .blend has no active camera and no usable light): camera, sun
cam_auto = bpy.data.cameras.new('AutoCamera')
cam_auto.lens = 50.0
cam_auto.sensor_width = 36.0
cam_auto.clip_end = 1000.0
ob_auto_camera = bpy.data.objects.new('AutoCamera', cam_auto)
scene.collection.objects.link(ob_auto_camera)
ob_auto_camera.location = (5.80611, -7.02613, 7.17869)
ob_auto_camera.rotation_euler = (1.09748, -7.21219e-08, 0.694738)
scene.camera = ob_auto_camera
light_auto_sun = bpy.data.lights.new('AutoSun', 'SUN')
light_auto_sun.energy = 3.0
light_auto_sun.angle = 0.0523599
ob_auto_sun = bpy.data.objects.new('AutoSun', light_auto_sun)
scene.collection.objects.link(ob_auto_sun)
ob_auto_sun.rotation_euler = (0.872665, 0.174533, 0.523599)
bpy.context.view_layer.update()
